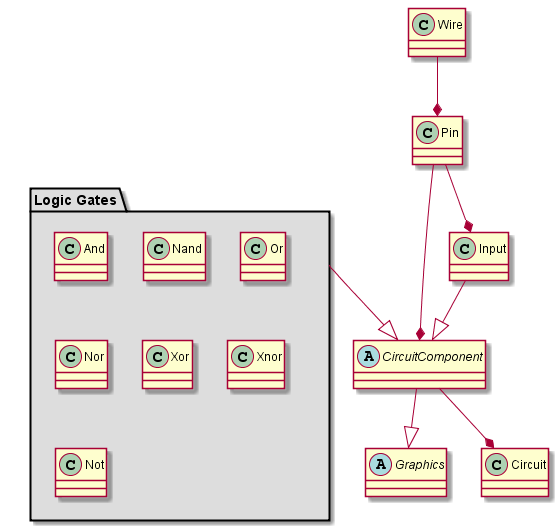

The diagram above was rendered by PlantUML. Its source (embedded in the PNG):
@startuml
abstract class CircuitComponent{
	
}

abstract class Graphics{
		
}
class Wire{
	
}
class Circuit{
	
}
class Input{
	
}
class Pin{
	
}

package "Logic Gates" #DDDDDD {
	class And{
		
	}
	class Nand{
		
	}
	class Or{
		
	}
	class Nor{
		
	}
	class Xor{
		
	}
	class Xnor{
		
	}
	class Not{
		
	}

}

Pin --* CircuitComponent
Input --|> CircuitComponent
CircuitComponent --|> Graphics
CircuitComponent --* Circuit
Wire --* Pin
Pin --* Input
"Logic Gates" --|> CircuitComponent

@enduml